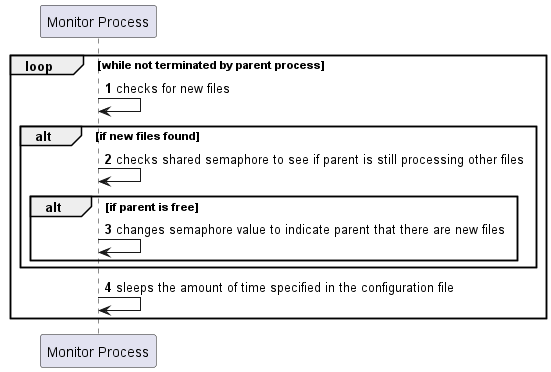

The diagram above was rendered by PlantUML. Its source (embedded in the PNG):
@startuml
'https://plantuml.com/sequence-diagram

autonumber

participant "Monitor Process" as mon

loop while not terminated by parent process
    mon -> mon: checks for new files

    alt if new files found
        mon -> mon: checks shared semaphore to see if parent is still processing other files

        alt if parent is free
            mon -> mon: changes semaphore value to indicate parent that there are new files
        end
    end

    mon -> mon: sleeps the amount of time specified in the configuration file
end

@enduml